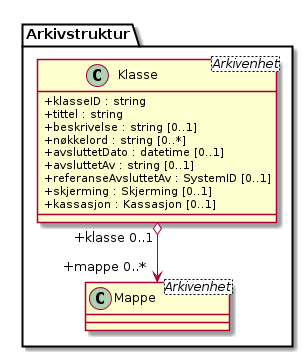

The diagram above was rendered by PlantUML. Its source (embedded in the PNG):
@startuml
skinparam classAttributeIconSize 0
'FIXME dropped caption "class Fig06_Multiplisitet"
class Arkivstruktur.Klasse <Arkivenhet> {
  +klasseID : string
  +tittel : string
  +beskrivelse : string [0..1]
  +nøkkelord : string [0..*]
  +avsluttetDato : datetime [0..1]
  +avsluttetAv : string [0..1]
  +referanseAvsluttetAv : SystemID [0..1]
  +skjerming : Skjerming [0..1]
  +kassasjon : Kassasjon [0..1]
}
class Arkivstruktur.Mappe <Arkivenhet>

Arkivstruktur.Klasse "+klasse 0..1" o--> "+mappe 0..*" Arkivstruktur.Mappe
@enduml